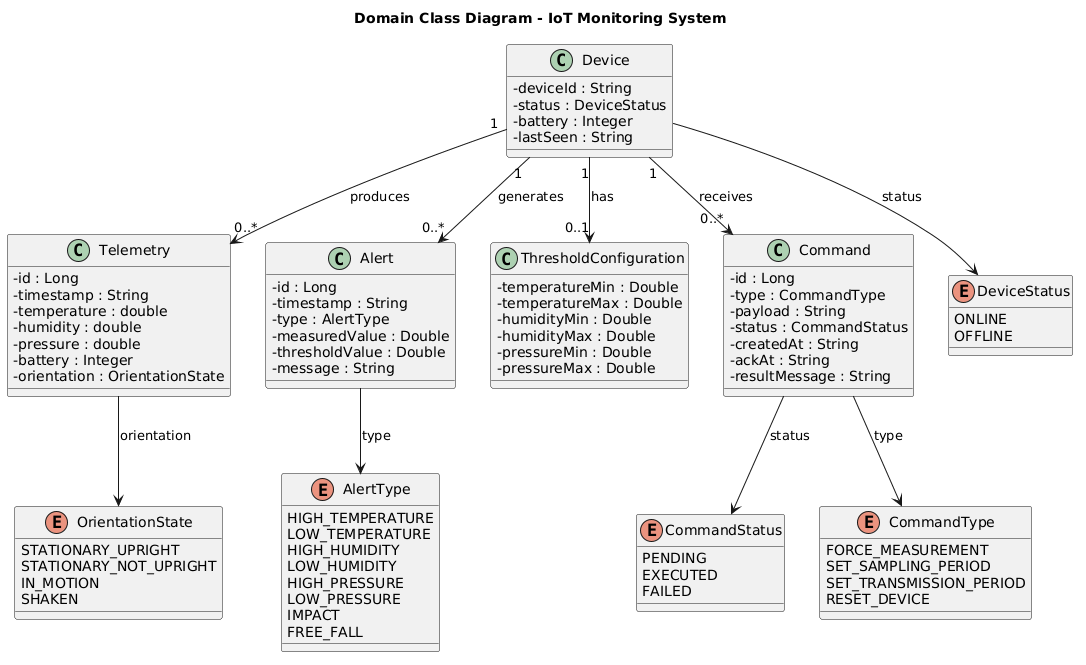

The diagram above was rendered by PlantUML. Its source (embedded in the PNG):
@startuml
title Domain Class Diagram - IoT Monitoring System

skinparam shadowing false
skinparam classAttributeIconSize 0

class Device {
  -deviceId : String
  -status : DeviceStatus
  -battery : Integer
  -lastSeen : String
}

class Telemetry {
  -id : Long
  -timestamp : String
  -temperature : double
  -humidity : double
  -pressure : double
  -battery : Integer
  -orientation : OrientationState
}

class Alert {
  -id : Long
  -timestamp : String
  -type : AlertType
  -measuredValue : Double
  -thresholdValue : Double
  -message : String
}

class ThresholdConfiguration {
  -temperatureMin : Double
  -temperatureMax : Double
  -humidityMin : Double
  -humidityMax : Double
  -pressureMin : Double
  -pressureMax : Double
}

class Command {
  -id : Long
  -type : CommandType
  -payload : String
  -status : CommandStatus
  -createdAt : String
  -ackAt : String
  -resultMessage : String
}

enum DeviceStatus {
  ONLINE
  OFFLINE
}

enum AlertType {
  HIGH_TEMPERATURE
  LOW_TEMPERATURE
  HIGH_HUMIDITY
  LOW_HUMIDITY
  HIGH_PRESSURE
  LOW_PRESSURE
  IMPACT
  FREE_FALL
}

enum CommandStatus {
  PENDING
  EXECUTED
  FAILED
}

enum CommandType {
  FORCE_MEASUREMENT
  SET_SAMPLING_PERIOD
  SET_TRANSMISSION_PERIOD
  RESET_DEVICE
}

enum OrientationState {
  STATIONARY_UPRIGHT
  STATIONARY_NOT_UPRIGHT
  IN_MOTION
  SHAKEN
}

Device "1" --> "0..*" Telemetry : produces
Device "1" --> "0..*" Alert : generates
Device "1" --> "0..*" Command : receives
Device "1" --> "0..1" ThresholdConfiguration : has

Device --> DeviceStatus : status
Telemetry --> OrientationState : orientation
Alert --> AlertType : type
Command --> CommandType : type
Command --> CommandStatus : status
@enduml